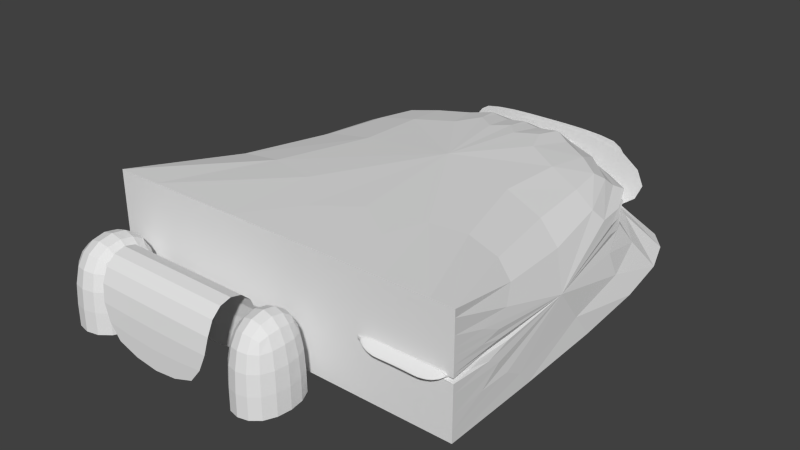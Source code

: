 # Source: RJBB-hangar-cargo-apron.blend  (saved by Blender 2.76.0; exported with 4.5.12 LTS)
import bpy
from mathutils import Matrix  # noqa: F401  (used for matrix-valued properties, if any)

bpy.ops.wm.read_factory_settings(use_empty=True)
scene = bpy.context.scene
scene.name = 'Scene'

# ---- collections
col_collection_1 = bpy.data.collections.new('Collection 1'); scene.collection.children.link(col_collection_1)

# ---- materials (node trees are filled in below, after node groups)
mat_doors = bpy.data.materials.new('doors')
mat_doors.alpha_threshold = 0.0
mat_doors.use_transparent_shadow = False
mat_doors.roughness = 0.5
mat_roofs_001 = bpy.data.materials.new('roofs.001')
mat_roofs_001.alpha_threshold = 0.0
mat_roofs_001.use_transparent_shadow = False
mat_roofs_001.roughness = 0.5
mat_walls = bpy.data.materials.new('walls')
mat_walls.alpha_threshold = 0.0
mat_walls.use_transparent_shadow = False
mat_walls.roughness = 0.5

# ---- material node trees

# ---- world
world_world = bpy.data.worlds.new('World'); scene.world = world_world
world_world.color = (0.05088, 0.05088, 0.05088)
world_world.use_sun_shadow = False
world_world.sun_shadow_jitter_overblur = 0.0
world_world.cycles.sampling_method = 'MANUAL'
world_world.cycles.sample_map_resolution = 256

# ---- meshes
me_cube_002 = bpy.data.meshes.new('Cube.002')
me_cube_002.from_pydata([(0.3466, -1.356, -0.7412), (0.3465, -1.361, -0.7412), (0.05866, -1.409, -0.9924), (0.05866, -1.409, 0.5076), (0.05866, -1.046, -0.9924), (0.05866, -1.046, 0.5076), (0.3587, -1.409, -0.9924), (0.3587, -1.409, 0.5076), (0.3587, -1.046, -0.9924), (0.3587, -1.046, 0.5076), (-0.6411, -1.409, -0.9898), (-0.6411, -1.409, 0.5102), (-0.6411, -1.118, -0.9898), (-0.6411, -1.118, 0.5102), (0.05891, -1.409, -0.9898), (0.05891, -1.409, 0.5102), (0.05891, -1.118, -0.9898), (0.05891, -1.118, 0.5102), (-1.001, -1.409, -0.9958), (-1.001, -1.409, 0.5042), (-1.001, -0.9996, -0.9958), (-1.001, -0.9996, 0.5042), (-0.6413, -1.409, -0.9958), (-0.6413, -1.409, 0.5042), (-0.6413, -0.9996, -0.9958), (-0.6413, -0.9996, 0.5042), (-1.0, -1.0, -1.0), (-1.0, -1.0, 1.0), (-1.0, 1.0, -1.0), (-1.0, 1.0, 1.0), (1.0, -1.0, -1.0), (1.0, -1.0, 1.0), (1.0, 1.0, -1.0), (1.0, 1.0, 1.0), (-1.0, 1.0, 0.0), (0.0, 1.0, 1.0), (1.0, 1.0, 0.0), (-1.0, 1.0, -0.5), (0.5, 1.0, 1.0), (1.0, 1.0, -0.5), (-0.5, 1.0, -1.0), (-1.0, 1.0, 0.5), (-0.5, 1.0, 1.0), (1.0, 1.0, 0.5), (0.5, 1.0, -1.0), (0.0, 1.0, 0.5), (-0.5, 1.0, 0.0), (0.5, 1.0, 0.0), (0.5, 1.0, 0.5), (-0.5, 1.0, 0.5), (-0.5, 1.0, -0.5), (0.5, 1.0, -0.5), (-1.0, -1.0, 0.0), (1.0, -1.0, 0.0), (0.0, -1.0, 1.0), (0.0, -1.0, -1.0), (0.0, -1.0, 0.0), (1.0, -0.9999, -0.08274), (0.5, -1.0, -1.0), (1.0, -1.0, 0.5), (0.5, -1.0, 1.0), (0.0, -1.0, -0.5), (0.5, -1.0, 0.0), (0.5, -0.9999, -0.08274), (1.0, -1.0, -0.75), (0.75, -1.0, -1.0), (1.0, -1.0, 0.25), (0.75, -1.0, 0.0), (1.0, -0.9999, -0.008023), (0.5, -0.9999, -0.008023), (0.75, -0.9999, -0.08274), (0.75, -1.0, -0.07688), (1.001, -1.0, 0.09193), (0.8785, -1.068, -0.08274), (0.5011, -1.0, 0.09246), (0.6247, -1.068, -0.08274), (0.75, -1.068, -0.08274), (0.7518, -1.0, 0.09051), (1.0, -1.034, 0.004594), (0.5005, -1.034, 0.004859), (0.875, -1.068, -0.08274), (0.625, -1.068, -0.08274), (0.7509, -1.034, 0.00388), (0.8763, -1.0, 0.09122), (0.6264, -1.0, 0.09148), (0.8756, -1.034, 0.004237), (0.6257, -1.034, 0.00437), (0.6776, 0.9903, -0.9838), (-0.544, 0.9903, -0.9838), (0.6776, 0.9903, 0.5159), (-0.544, 0.9903, 0.5159)], [(0, 1)], [(3, 5, 4, 2), (5, 9, 8, 4), (9, 7, 6, 8), (7, 3, 2, 6), (7, 9, 5, 3), (13, 17, 16, 12), (15, 11, 10, 14), (15, 17, 13, 11), (19, 21, 20, 18), (21, 25, 24, 20), (25, 23, 22, 24), (23, 19, 18, 22), (23, 25, 21, 19), (27, 29, 41, 34, 37, 28, 26, 52), (33, 31, 59, 66, 53, 68, 57, 64, 30, 32, 39, 36, 43), (56, 61, 55, 26, 52), (31, 33, 38, 35, 42, 29, 27, 54, 60), (39, 32, 44, 51, 47, 48, 45, 49, 46, 50, 40, 28, 37, 34, 41, 29, 42, 35, 38, 33, 43, 36), (69, 63, 75, 79, 74), (71, 69, 74, 84, 77), (53, 67, 71, 68), (67, 62, 69, 71), (86, 79, 75, 81), (85, 82, 76, 80), (63, 70, 76, 81, 75), (68, 71, 77, 83, 72), (57, 68, 72, 78, 73), (70, 57, 73, 80, 76), (78, 85, 80, 73), (72, 83, 85, 78), (83, 77, 82, 85), (82, 86, 81, 76), (77, 84, 86, 82), (84, 74, 79, 86), (62, 69, 63, 70, 57, 64, 30, 65, 58, 55, 61, 56, 52, 27, 54, 60, 31, 59, 66, 53, 67), (87, 88, 90, 89)])
me_cube_002.polygons.foreach_set('material_index', [0, 0, 2, 2, 1, 0, 2, 1, 2, 0, 0, 2, 1, 2, 2, 0, 1, 2, 0, 0, 0, 0, 1, 1, 0, 0, 0, 0, 1, 1, 1, 1, 1, 1, 2, 0])
_uv = me_cube_002.uv_layers.new(name='bakemap')
_uv.uv.foreach_set('vector', [0.09282, 0.5417, 0.1251, 0.5417, 0.1251, 0.4083, 0.09282, 0.4083, 0.01246, 0.7217, 0.03914, 0.7217, 0.03914, 0.5883, 0.01246, 0.5883, 0.6625, 0.6926, 0.6625, 0.7263, 0.5632, 0.7263, 0.5632, 0.6926, 0.5559, 0.7634, 0.5559, 0.7357, 0.6551, 0.7357, 0.6551, 0.7634, 0.5648, 0.8971, 0.5648, 0.7153, 0.6514, 0.7153, 0.6514, 0.8971, 0.1502, 0.5384, 0.2124, 0.5384, 0.2124, 0.405, 0.1502, 0.405, 0.4234, 0.8351, 0.4234, 0.7703, 0.5227, 0.7703, 0.5227, 0.8351, 0.4228, 0.8796, 0.4228, 0.7564, 0.6611, 0.7564, 0.6611, 0.8796, 0.8268, 0.6524, 0.4301, 0.6524, 0.4301, 0.9648, 0.8268, 0.9648, 0.08982, 0.7176, 0.1218, 0.7176, 0.1218, 0.5842, 0.08982, 0.5842, 0.3454, 0.539, 0.3091, 0.539, 0.3091, 0.4057, 0.3454, 0.4057, 0.6015, 0.7527, 0.6015, 0.7193, 0.7008, 0.7193, 0.7008, 0.7527, 0.4432, 0.9058, 0.4432, 0.7013, 0.5471, 0.7013, 0.5471, 0.9058, 0.03962, 0.1461, 0.4033, 0.1461, 0.4033, 0.2387, 0.4033, 0.3314, 0.4033, 0.424, 0.4033, 0.5166, 0.03962, 0.5166, 0.03962, 0.3314, 0.332, 0.4629, 0.04448, 0.4629, 0.04448, 0.4166, 0.04448, 0.3934, 0.04448, 0.3703, 0.0445, 0.3695, 0.0445, 0.3626, 0.04448, 0.3008, 0.04448, 0.2777, 0.332, 0.2777, 0.332, 0.324, 0.332, 0.3703, 0.332, 0.4166, 0.5435, 0.89, 0.5435, 0.8455, 0.5435, 0.8011, 0.4546, 0.8011, 0.4546, 0.89, 0.4661, 0.9779, 0.9135, 0.9779, 0.9135, 0.8967, 0.9135, 0.8155, 0.9135, 0.7344, 0.9135, 0.6532, 0.4661, 0.6532, 0.4661, 0.8155, 0.4661, 0.8967, 0.4553, 0.4564, 0.4553, 0.5689, 0.3573, 0.5689, 0.3573, 0.4564, 0.3573, 0.344, 0.3573, 0.2316, 0.2593, 0.2316, 0.1613, 0.2316, 0.1613, 0.344, 0.1613, 0.4564, 0.1613, 0.5689, 0.06332, 0.5689, 0.06332, 0.4564, 0.06332, 0.344, 0.06332, 0.2316, 0.06332, 0.1192, 0.1613, 0.1192, 0.2593, 0.1192, 0.3573, 0.1192, 0.4553, 0.1192, 0.4553, 0.2316, 0.4553, 0.344, 0.8715, 0.4148, 0.8715, 0.3775, 0.8373, 0.3775, 0.8543, 0.4213, 0.8713, 0.4651, 0.4013, 0.2056, 0.2763, 0.24, 0.2768, 0.2903, 0.3395, 0.2898, 0.4022, 0.2893, 0.5853, 0.1542, 0.4603, 0.1542, 0.4603, 0.1158, 0.5853, 0.1502, 0.4603, 0.1542, 0.3353, 0.1542, 0.3353, 0.1502, 0.4603, 0.1158, 0.1052, 0.1281, 0.04264, 0.1283, 0.1047, 0.08451, 0.1049, 0.08451, 0.2302, 0.128, 0.1678, 0.1278, 0.1674, 0.08451, 0.2299, 0.08451, 0.7352, 0.2477, 0.8602, 0.2477, 0.8602, 0.2135, 0.7977, 0.2135, 0.7975, 0.2135, 0.5263, 0.24, 0.4013, 0.2056, 0.4022, 0.2893, 0.4644, 0.2896, 0.5267, 0.29, 0.824, 0.4652, 0.8232, 0.4278, 0.8223, 0.3778, 0.8403, 0.4212, 0.8582, 0.4645, 0.7439, 0.3517, 0.8689, 0.3517, 0.8081, 0.3175, 0.8064, 0.3175, 0.7439, 0.3175, 0.2926, 0.1282, 0.2302, 0.128, 0.2299, 0.08451, 0.2316, 0.08451, 0.2928, 0.1719, 0.2305, 0.1715, 0.2302, 0.128, 0.2926, 0.1282, 0.2305, 0.1715, 0.1682, 0.1711, 0.1678, 0.1278, 0.2302, 0.128, 0.1678, 0.1278, 0.1052, 0.1281, 0.1049, 0.08451, 0.1674, 0.08451, 0.1682, 0.1711, 0.1056, 0.1716, 0.1052, 0.1281, 0.1678, 0.1278, 0.1056, 0.1716, 0.04291, 0.1721, 0.04264, 0.1283, 0.1052, 0.1281, 0.1681, 0.3389, 0.1681, 0.3373, 0.1681, 0.3233, 0.1187, 0.3233, 0.0693, 0.3233, 0.0693, 0.1975, 0.0693, 0.1504, 0.1187, 0.1504, 0.1681, 0.1504, 0.267, 0.1504, 0.267, 0.2446, 0.267, 0.3389, 0.4647, 0.3389, 0.4647, 0.5273, 0.267, 0.5273, 0.1681, 0.5273, 0.0693, 0.5273, 0.0693, 0.4331, 0.0693, 0.386, 0.0693, 0.3389, 0.1187, 0.3389, 0.3981, 0.7895, 0.1262, 0.7895, 0.1262, 0.301, 0.3981, 0.301])
me_cube_002.materials.append(mat_doors)
me_cube_002.materials.append(mat_roofs_001)
me_cube_002.materials.append(mat_walls)
me_cube_002.use_remesh_preserve_volume = False
me_cube_002.use_remesh_preserve_attributes = False
me_cube_002.use_mirror_vertex_groups = False
me_cube_002.update()

# ---- objects
ob_hangar = bpy.data.objects.new('Hangar', me_cube_002)

# ---- transforms, parenting, visibility, modifiers, constraints
ob_hangar.location = (-9.51, 57.74, 15.84)
ob_hangar.scale = (50.0, 55.0, 15.85)
ob_hangar.lineart.crease_threshold = 0.0
_m = ob_hangar.modifiers.new('Subsurf', 'SUBSURF')
_m.uv_smooth = 'PRESERVE_CORNERS'
_m.quality = 2
_m.levels = 0
_m.show_only_control_edges = False

# ---- collection membership
col_collection_1.objects.link(ob_hangar)

# ---- scene / render settings (as saved in the file)
scene.frame_start = 1; scene.frame_end = 250; scene.frame_set(1)
scene.render.engine = 'BLENDER_EEVEE_NEXT'
scene.render.resolution_percentage = 50
scene.render.dither_intensity = 0.0
scene.cycles.use_denoising = False
scene.cycles.samples = 10
scene.cycles.sampling_pattern = 'TABULATED_SOBOL'
scene.cycles.light_sampling_threshold = 0.0
scene.cycles.use_adaptive_sampling = False
scene.cycles.use_light_tree = False
scene.cycles.blur_glossy = 0.0
scene.cycles.pixel_filter_type = 'GAUSSIAN'
scene.cycles.sample_clamp_indirect = 0.0
scene.view_settings.view_transform = 'Standard'
bpy.context.view_layer.update()

# ---- added for rendering (the .blend has no active camera and no usable light): camera, sun
cam_auto = bpy.data.cameras.new('AutoCamera')
cam_auto.lens = 50.0
cam_auto.sensor_width = 36.0
cam_auto.clip_end = 2745.41
ob_auto_camera = bpy.data.objects.new('AutoCamera', cam_auto)
scene.collection.objects.link(ob_auto_camera)
ob_auto_camera.location = (146.914, -141.238, 140.985)
ob_auto_camera.rotation_euler = (1.09748, -7.21219e-08, 0.694738)
scene.camera = ob_auto_camera
light_auto_sun = bpy.data.lights.new('AutoSun', 'SUN')
light_auto_sun.energy = 3.0
light_auto_sun.angle = 0.0523599
ob_auto_sun = bpy.data.objects.new('AutoSun', light_auto_sun)
scene.collection.objects.link(ob_auto_sun)
ob_auto_sun.rotation_euler = (0.872665, 0.174533, 0.523599)
bpy.context.view_layer.update()
